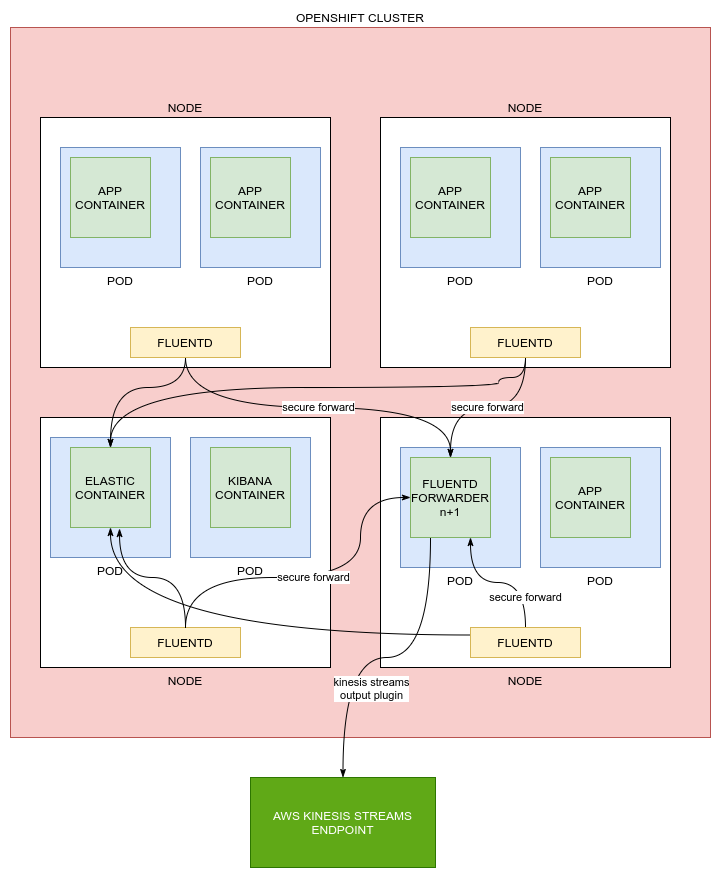

The diagram above was exported from draw.io. Its source (the exported page's mxGraphModel, read from the mxfile embedded in the PNG):
<mxGraphModel dx="1102" dy="1000" grid="1" gridSize="10" guides="1" tooltips="1" connect="1" arrows="1" fold="1" page="1" pageScale="1" pageWidth="850" pageHeight="1100" math="0" shadow="0">
  <root>
    <mxCell id="0" />
    <mxCell id="1" parent="0" />
    <mxCell id="wNmK9-wZ1-BAvea1egoz-17" value="OPENSHIFT CLUSTER" style="rounded=0;whiteSpace=wrap;html=1;labelPosition=center;verticalLabelPosition=top;align=center;verticalAlign=bottom;labelBackgroundColor=#ffffff;fillColor=#f8cecc;strokeColor=#b85450;" vertex="1" parent="1">
      <mxGeometry x="80" y="90" width="700" height="710" as="geometry" />
    </mxCell>
    <mxCell id="wNmK9-wZ1-BAvea1egoz-2" value="NODE" style="rounded=0;whiteSpace=wrap;html=1;verticalAlign=bottom;labelPosition=center;verticalLabelPosition=top;align=center;" vertex="1" parent="1">
      <mxGeometry x="110" y="180" width="290" height="250" as="geometry" />
    </mxCell>
    <mxCell id="wNmK9-wZ1-BAvea1egoz-5" value="POD" style="rounded=0;whiteSpace=wrap;html=1;labelPosition=center;verticalLabelPosition=bottom;align=center;verticalAlign=top;fillColor=#dae8fc;strokeColor=#6c8ebf;" vertex="1" parent="1">
      <mxGeometry x="130" y="210" width="120" height="120" as="geometry" />
    </mxCell>
    <mxCell id="wNmK9-wZ1-BAvea1egoz-6" value="APP&lt;br&gt;CONTAINER" style="whiteSpace=wrap;html=1;aspect=fixed;fillColor=#d5e8d4;strokeColor=#82b366;" vertex="1" parent="1">
      <mxGeometry x="140" y="220" width="80" height="80" as="geometry" />
    </mxCell>
    <mxCell id="wNmK9-wZ1-BAvea1egoz-7" value="FLUENTD" style="rounded=0;whiteSpace=wrap;html=1;fillColor=#fff2cc;strokeColor=#d6b656;" vertex="1" parent="1">
      <mxGeometry x="200" y="390" width="110" height="30" as="geometry" />
    </mxCell>
    <mxCell id="wNmK9-wZ1-BAvea1egoz-9" value="POD" style="rounded=0;whiteSpace=wrap;html=1;labelPosition=center;verticalLabelPosition=bottom;align=center;verticalAlign=top;fillColor=#dae8fc;strokeColor=#6c8ebf;" vertex="1" parent="1">
      <mxGeometry x="270" y="210" width="120" height="120" as="geometry" />
    </mxCell>
    <mxCell id="wNmK9-wZ1-BAvea1egoz-10" value="APP&lt;br&gt;CONTAINER" style="whiteSpace=wrap;html=1;aspect=fixed;fillColor=#d5e8d4;strokeColor=#82b366;" vertex="1" parent="1">
      <mxGeometry x="280" y="220" width="80" height="80" as="geometry" />
    </mxCell>
    <mxCell id="wNmK9-wZ1-BAvea1egoz-11" value="NODE" style="rounded=0;whiteSpace=wrap;html=1;verticalAlign=top;labelPosition=center;verticalLabelPosition=bottom;align=center;" vertex="1" parent="1">
      <mxGeometry x="110" y="480" width="290" height="250" as="geometry" />
    </mxCell>
    <mxCell id="wNmK9-wZ1-BAvea1egoz-12" value="POD" style="rounded=0;whiteSpace=wrap;html=1;labelPosition=center;verticalLabelPosition=bottom;align=center;verticalAlign=top;fillColor=#dae8fc;strokeColor=#6c8ebf;" vertex="1" parent="1">
      <mxGeometry x="120" y="500" width="120" height="120" as="geometry" />
    </mxCell>
    <mxCell id="wNmK9-wZ1-BAvea1egoz-13" value="ELASTIC&lt;br&gt;CONTAINER" style="whiteSpace=wrap;html=1;aspect=fixed;fillColor=#d5e8d4;strokeColor=#82b366;" vertex="1" parent="1">
      <mxGeometry x="140" y="510" width="80" height="80" as="geometry" />
    </mxCell>
    <mxCell id="wNmK9-wZ1-BAvea1egoz-14" value="POD" style="rounded=0;whiteSpace=wrap;html=1;labelPosition=center;verticalLabelPosition=bottom;align=center;verticalAlign=top;fillColor=#dae8fc;strokeColor=#6c8ebf;" vertex="1" parent="1">
      <mxGeometry x="260" y="500" width="120" height="120" as="geometry" />
    </mxCell>
    <mxCell id="wNmK9-wZ1-BAvea1egoz-15" value="KIBANA&lt;br&gt;CONTAINER" style="whiteSpace=wrap;html=1;aspect=fixed;fillColor=#d5e8d4;strokeColor=#82b366;" vertex="1" parent="1">
      <mxGeometry x="280" y="510" width="80" height="80" as="geometry" />
    </mxCell>
    <mxCell id="wNmK9-wZ1-BAvea1egoz-45" style="edgeStyle=orthogonalEdgeStyle;curved=1;rounded=0;orthogonalLoop=1;jettySize=auto;html=1;exitX=0.5;exitY=0;exitDx=0;exitDy=0;entryX=0.613;entryY=1.013;entryDx=0;entryDy=0;entryPerimeter=0;endArrow=classicThin;endFill=1;strokeWidth=1;" edge="1" parent="1" source="wNmK9-wZ1-BAvea1egoz-18" target="wNmK9-wZ1-BAvea1egoz-13">
      <mxGeometry relative="1" as="geometry" />
    </mxCell>
    <mxCell id="wNmK9-wZ1-BAvea1egoz-18" value="FLUENTD" style="rounded=0;whiteSpace=wrap;html=1;fillColor=#fff2cc;strokeColor=#d6b656;" vertex="1" parent="1">
      <mxGeometry x="200" y="690" width="110" height="30" as="geometry" />
    </mxCell>
    <mxCell id="wNmK9-wZ1-BAvea1egoz-19" value="NODE" style="rounded=0;whiteSpace=wrap;html=1;verticalAlign=top;labelPosition=center;verticalLabelPosition=bottom;align=center;" vertex="1" parent="1">
      <mxGeometry x="450" y="480" width="290" height="250" as="geometry" />
    </mxCell>
    <mxCell id="wNmK9-wZ1-BAvea1egoz-20" value="POD" style="rounded=0;whiteSpace=wrap;html=1;labelPosition=center;verticalLabelPosition=bottom;align=center;verticalAlign=top;fillColor=#dae8fc;strokeColor=#6c8ebf;" vertex="1" parent="1">
      <mxGeometry x="470" y="510" width="120" height="120" as="geometry" />
    </mxCell>
    <mxCell id="wNmK9-wZ1-BAvea1egoz-48" value="kinesis streams&lt;br&gt;output plugin" style="edgeStyle=orthogonalEdgeStyle;curved=1;rounded=0;orthogonalLoop=1;jettySize=auto;html=1;exitX=0.25;exitY=1;exitDx=0;exitDy=0;endArrow=classicThin;endFill=1;strokeWidth=1;" edge="1" parent="1" source="wNmK9-wZ1-BAvea1egoz-21" target="wNmK9-wZ1-BAvea1egoz-31">
      <mxGeometry x="0.4504" y="28" relative="1" as="geometry">
        <mxPoint as="offset" />
      </mxGeometry>
    </mxCell>
    <mxCell id="wNmK9-wZ1-BAvea1egoz-21" value="FLUENTD&lt;br&gt;FORWARDER&lt;br&gt;n+1" style="whiteSpace=wrap;html=1;aspect=fixed;fillColor=#d5e8d4;strokeColor=#82b366;" vertex="1" parent="1">
      <mxGeometry x="480" y="520" width="80" height="80" as="geometry" />
    </mxCell>
    <mxCell id="wNmK9-wZ1-BAvea1egoz-44" value="secure forward" style="edgeStyle=orthogonalEdgeStyle;curved=1;rounded=0;orthogonalLoop=1;jettySize=auto;html=1;exitX=0.5;exitY=0;exitDx=0;exitDy=0;endArrow=classicThin;endFill=1;strokeWidth=1;entryX=0.75;entryY=1;entryDx=0;entryDy=0;" edge="1" parent="1" source="wNmK9-wZ1-BAvea1egoz-22" target="wNmK9-wZ1-BAvea1egoz-21">
      <mxGeometry x="-0.5862" relative="1" as="geometry">
        <mxPoint x="550" y="600" as="targetPoint" />
        <mxPoint as="offset" />
      </mxGeometry>
    </mxCell>
    <mxCell id="wNmK9-wZ1-BAvea1egoz-49" style="edgeStyle=orthogonalEdgeStyle;curved=1;rounded=0;orthogonalLoop=1;jettySize=auto;html=1;exitX=0;exitY=0.25;exitDx=0;exitDy=0;endArrow=classicThin;endFill=1;strokeWidth=1;fontColor=#000000;" edge="1" parent="1" source="wNmK9-wZ1-BAvea1egoz-22" target="wNmK9-wZ1-BAvea1egoz-13">
      <mxGeometry relative="1" as="geometry" />
    </mxCell>
    <mxCell id="wNmK9-wZ1-BAvea1egoz-22" value="FLUENTD" style="rounded=0;whiteSpace=wrap;html=1;fillColor=#fff2cc;strokeColor=#d6b656;" vertex="1" parent="1">
      <mxGeometry x="540" y="690" width="110" height="30" as="geometry" />
    </mxCell>
    <mxCell id="wNmK9-wZ1-BAvea1egoz-23" value="POD" style="rounded=0;whiteSpace=wrap;html=1;labelPosition=center;verticalLabelPosition=bottom;align=center;verticalAlign=top;fillColor=#dae8fc;strokeColor=#6c8ebf;" vertex="1" parent="1">
      <mxGeometry x="610" y="510" width="120" height="120" as="geometry" />
    </mxCell>
    <mxCell id="wNmK9-wZ1-BAvea1egoz-24" value="APP&lt;br&gt;CONTAINER" style="whiteSpace=wrap;html=1;aspect=fixed;fillColor=#d5e8d4;strokeColor=#82b366;" vertex="1" parent="1">
      <mxGeometry x="620" y="520" width="80" height="80" as="geometry" />
    </mxCell>
    <mxCell id="wNmK9-wZ1-BAvea1egoz-25" value="NODE" style="rounded=0;whiteSpace=wrap;html=1;verticalAlign=bottom;labelPosition=center;verticalLabelPosition=top;align=center;" vertex="1" parent="1">
      <mxGeometry x="450" y="180" width="290" height="250" as="geometry" />
    </mxCell>
    <mxCell id="wNmK9-wZ1-BAvea1egoz-26" value="POD" style="rounded=0;whiteSpace=wrap;html=1;labelPosition=center;verticalLabelPosition=bottom;align=center;verticalAlign=top;fillColor=#dae8fc;strokeColor=#6c8ebf;" vertex="1" parent="1">
      <mxGeometry x="470" y="210" width="120" height="120" as="geometry" />
    </mxCell>
    <mxCell id="wNmK9-wZ1-BAvea1egoz-27" value="APP&lt;br&gt;CONTAINER" style="whiteSpace=wrap;html=1;aspect=fixed;fillColor=#d5e8d4;strokeColor=#82b366;" vertex="1" parent="1">
      <mxGeometry x="480" y="220" width="80" height="80" as="geometry" />
    </mxCell>
    <mxCell id="wNmK9-wZ1-BAvea1egoz-42" value="secure forward" style="edgeStyle=orthogonalEdgeStyle;curved=1;rounded=0;orthogonalLoop=1;jettySize=auto;html=1;exitX=0.5;exitY=1;exitDx=0;exitDy=0;endArrow=classicThin;endFill=1;strokeWidth=1;" edge="1" parent="1" source="wNmK9-wZ1-BAvea1egoz-28" target="wNmK9-wZ1-BAvea1egoz-21">
      <mxGeometry relative="1" as="geometry" />
    </mxCell>
    <mxCell id="wNmK9-wZ1-BAvea1egoz-43" style="edgeStyle=orthogonalEdgeStyle;curved=1;rounded=0;orthogonalLoop=1;jettySize=auto;html=1;exitX=0.5;exitY=1;exitDx=0;exitDy=0;entryX=0.5;entryY=0;entryDx=0;entryDy=0;endArrow=classicThin;endFill=1;strokeWidth=1;" edge="1" parent="1" source="wNmK9-wZ1-BAvea1egoz-28" target="wNmK9-wZ1-BAvea1egoz-13">
      <mxGeometry relative="1" as="geometry">
        <Array as="points">
          <mxPoint x="595" y="440" />
          <mxPoint x="568" y="440" />
          <mxPoint x="568" y="450" />
          <mxPoint x="180" y="450" />
        </Array>
      </mxGeometry>
    </mxCell>
    <mxCell id="wNmK9-wZ1-BAvea1egoz-28" value="FLUENTD" style="rounded=0;whiteSpace=wrap;html=1;fillColor=#fff2cc;strokeColor=#d6b656;" vertex="1" parent="1">
      <mxGeometry x="540" y="390" width="110" height="30" as="geometry" />
    </mxCell>
    <mxCell id="wNmK9-wZ1-BAvea1egoz-29" value="POD" style="rounded=0;whiteSpace=wrap;html=1;labelPosition=center;verticalLabelPosition=bottom;align=center;verticalAlign=top;fillColor=#dae8fc;strokeColor=#6c8ebf;" vertex="1" parent="1">
      <mxGeometry x="610" y="210" width="120" height="120" as="geometry" />
    </mxCell>
    <mxCell id="wNmK9-wZ1-BAvea1egoz-30" value="APP&lt;br&gt;CONTAINER" style="whiteSpace=wrap;html=1;aspect=fixed;fillColor=#d5e8d4;strokeColor=#82b366;" vertex="1" parent="1">
      <mxGeometry x="620" y="220" width="80" height="80" as="geometry" />
    </mxCell>
    <mxCell id="wNmK9-wZ1-BAvea1egoz-31" value="AWS KINESIS STREAMS&lt;br&gt;ENDPOINT" style="rounded=0;whiteSpace=wrap;html=1;fillColor=#60a917;strokeColor=#2D7600;fontColor=#ffffff;" vertex="1" parent="1">
      <mxGeometry x="320" y="840" width="185" height="90" as="geometry" />
    </mxCell>
    <mxCell id="wNmK9-wZ1-BAvea1egoz-40" style="edgeStyle=orthogonalEdgeStyle;rounded=0;orthogonalLoop=1;jettySize=auto;html=1;exitX=0.5;exitY=1;exitDx=0;exitDy=0;curved=1;endArrow=classicThin;endFill=1;strokeWidth=1;" edge="1" parent="1" source="wNmK9-wZ1-BAvea1egoz-7" target="wNmK9-wZ1-BAvea1egoz-13">
      <mxGeometry relative="1" as="geometry">
        <Array as="points">
          <mxPoint x="255" y="450" />
          <mxPoint x="180" y="450" />
        </Array>
      </mxGeometry>
    </mxCell>
    <mxCell id="wNmK9-wZ1-BAvea1egoz-41" value="secure forward" style="edgeStyle=orthogonalEdgeStyle;curved=1;rounded=0;orthogonalLoop=1;jettySize=auto;html=1;exitX=0.5;exitY=1;exitDx=0;exitDy=0;endArrow=classicThin;endFill=1;strokeWidth=1;" edge="1" parent="1" source="wNmK9-wZ1-BAvea1egoz-7" target="wNmK9-wZ1-BAvea1egoz-21">
      <mxGeometry relative="1" as="geometry" />
    </mxCell>
    <mxCell id="wNmK9-wZ1-BAvea1egoz-50" value="secure forward" style="edgeStyle=orthogonalEdgeStyle;curved=1;rounded=0;orthogonalLoop=1;jettySize=auto;html=1;exitX=0.5;exitY=0;exitDx=0;exitDy=0;entryX=0;entryY=0.5;entryDx=0;entryDy=0;endArrow=classicThin;endFill=1;strokeWidth=1;fontColor=#000000;" edge="1" parent="1" source="wNmK9-wZ1-BAvea1egoz-18" target="wNmK9-wZ1-BAvea1egoz-21">
      <mxGeometry relative="1" as="geometry">
        <Array as="points">
          <mxPoint x="255" y="640" />
          <mxPoint x="430" y="640" />
          <mxPoint x="430" y="560" />
        </Array>
      </mxGeometry>
    </mxCell>
  </root>
</mxGraphModel>